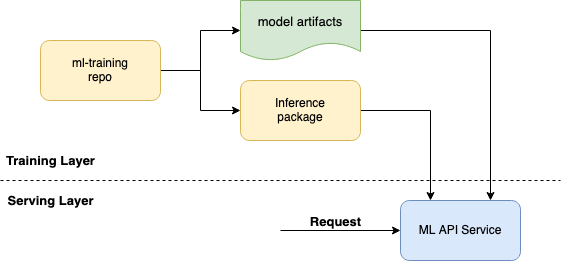

The diagram above was exported from draw.io. Its source (the exported page's mxGraphModel, read from the mxfile embedded in the PNG):
<mxGraphModel dx="2066" dy="795" grid="1" gridSize="10" guides="1" tooltips="1" connect="1" arrows="1" fold="1" page="1" pageScale="1" pageWidth="827" pageHeight="1169" math="0" shadow="0">
  <root>
    <mxCell id="0" />
    <mxCell id="1" parent="0" />
    <mxCell id="YuZ8NL-IY1q9poX4lKeb-3" value="" style="edgeStyle=orthogonalEdgeStyle;rounded=0;orthogonalLoop=1;jettySize=auto;html=1;" edge="1" parent="1" source="YuZ8NL-IY1q9poX4lKeb-1" target="YuZ8NL-IY1q9poX4lKeb-2">
      <mxGeometry relative="1" as="geometry" />
    </mxCell>
    <mxCell id="YuZ8NL-IY1q9poX4lKeb-4" style="edgeStyle=orthogonalEdgeStyle;rounded=0;orthogonalLoop=1;jettySize=auto;html=1;exitX=1;exitY=0.5;exitDx=0;exitDy=0;entryX=0;entryY=0.5;entryDx=0;entryDy=0;" edge="1" parent="1" source="YuZ8NL-IY1q9poX4lKeb-1" target="YuZ8NL-IY1q9poX4lKeb-17">
      <mxGeometry relative="1" as="geometry">
        <mxPoint x="374" y="150" as="targetPoint" />
        <Array as="points">
          <mxPoint x="334" y="190" />
          <mxPoint x="334" y="150" />
        </Array>
      </mxGeometry>
    </mxCell>
    <mxCell id="YuZ8NL-IY1q9poX4lKeb-1" value="&lt;div&gt;ml-training&lt;/div&gt;&lt;div&gt;repo&lt;br&gt;&lt;/div&gt;" style="rounded=1;whiteSpace=wrap;html=1;fillColor=#fff2cc;strokeColor=#d6b656;" vertex="1" parent="1">
      <mxGeometry x="174" y="160" width="120" height="60" as="geometry" />
    </mxCell>
    <mxCell id="YuZ8NL-IY1q9poX4lKeb-10" style="edgeStyle=orthogonalEdgeStyle;rounded=0;orthogonalLoop=1;jettySize=auto;html=1;entryX=0.25;entryY=0;entryDx=0;entryDy=0;endArrow=classic;endFill=1;" edge="1" parent="1" source="YuZ8NL-IY1q9poX4lKeb-2" target="YuZ8NL-IY1q9poX4lKeb-8">
      <mxGeometry relative="1" as="geometry" />
    </mxCell>
    <mxCell id="YuZ8NL-IY1q9poX4lKeb-2" value="&lt;div&gt;Inference&lt;/div&gt;&lt;div&gt;package&lt;br&gt;&lt;/div&gt;" style="rounded=1;whiteSpace=wrap;html=1;fillColor=#fff2cc;strokeColor=#d6b656;" vertex="1" parent="1">
      <mxGeometry x="374" y="200" width="120" height="60" as="geometry" />
    </mxCell>
    <mxCell id="YuZ8NL-IY1q9poX4lKeb-9" style="edgeStyle=orthogonalEdgeStyle;rounded=0;orthogonalLoop=1;jettySize=auto;html=1;entryX=0.75;entryY=0;entryDx=0;entryDy=0;endArrow=classic;endFill=1;exitX=1;exitY=0.5;exitDx=0;exitDy=0;" edge="1" parent="1" source="YuZ8NL-IY1q9poX4lKeb-17" target="YuZ8NL-IY1q9poX4lKeb-8">
      <mxGeometry relative="1" as="geometry">
        <mxPoint x="494" y="150" as="sourcePoint" />
      </mxGeometry>
    </mxCell>
    <mxCell id="YuZ8NL-IY1q9poX4lKeb-11" style="edgeStyle=orthogonalEdgeStyle;rounded=0;orthogonalLoop=1;jettySize=auto;html=1;exitX=0;exitY=0.5;exitDx=0;exitDy=0;endArrow=none;endFill=0;startArrow=classic;startFill=1;" edge="1" parent="1" source="YuZ8NL-IY1q9poX4lKeb-8">
      <mxGeometry relative="1" as="geometry">
        <mxPoint x="414" y="350" as="targetPoint" />
      </mxGeometry>
    </mxCell>
    <mxCell id="YuZ8NL-IY1q9poX4lKeb-12" value="&lt;font style=&quot;font-size: 13px&quot;&gt;&lt;b&gt;Request&lt;/b&gt;&lt;/font&gt;" style="edgeLabel;html=1;align=center;verticalAlign=middle;resizable=0;points=[];" vertex="1" connectable="0" parent="YuZ8NL-IY1q9poX4lKeb-11">
      <mxGeometry x="-0.1167" y="-3" relative="1" as="geometry">
        <mxPoint x="-13" y="-7" as="offset" />
      </mxGeometry>
    </mxCell>
    <mxCell id="YuZ8NL-IY1q9poX4lKeb-8" value="ML API Service" style="rounded=1;whiteSpace=wrap;html=1;fillColor=#dae8fc;strokeColor=#6c8ebf;" vertex="1" parent="1">
      <mxGeometry x="534" y="320" width="120" height="60" as="geometry" />
    </mxCell>
    <mxCell id="YuZ8NL-IY1q9poX4lKeb-13" value="" style="endArrow=none;dashed=1;html=1;rounded=0;fontSize=13;" edge="1" parent="1">
      <mxGeometry width="50" height="50" relative="1" as="geometry">
        <mxPoint x="134" y="300" as="sourcePoint" />
        <mxPoint x="694" y="300" as="targetPoint" />
      </mxGeometry>
    </mxCell>
    <mxCell id="YuZ8NL-IY1q9poX4lKeb-14" value="&lt;b&gt;Training Layer&lt;/b&gt;" style="text;html=1;align=center;verticalAlign=middle;resizable=0;points=[];autosize=1;strokeColor=none;fillColor=none;fontSize=13;" vertex="1" parent="1">
      <mxGeometry x="134" y="270" width="100" height="20" as="geometry" />
    </mxCell>
    <mxCell id="YuZ8NL-IY1q9poX4lKeb-15" value="&lt;b&gt;Serving Layer&lt;/b&gt;" style="text;html=1;align=center;verticalAlign=middle;resizable=0;points=[];autosize=1;strokeColor=none;fillColor=none;fontSize=13;" vertex="1" parent="1">
      <mxGeometry x="134" y="310" width="100" height="20" as="geometry" />
    </mxCell>
    <mxCell id="YuZ8NL-IY1q9poX4lKeb-17" value="model artifacts" style="shape=document;whiteSpace=wrap;html=1;boundedLbl=1;fontSize=13;fillColor=#d5e8d4;strokeColor=#82b366;" vertex="1" parent="1">
      <mxGeometry x="374" y="120" width="120" height="60" as="geometry" />
    </mxCell>
  </root>
</mxGraphModel>